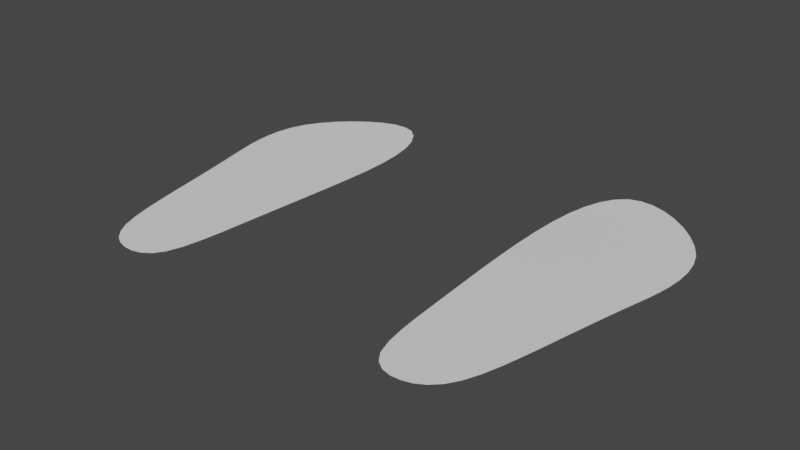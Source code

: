 # Source: FootPrints.blend  (saved by Blender 2.93.20; exported with 4.5.12 LTS)
import bpy
from mathutils import Matrix  # noqa: F401  (used for matrix-valued properties, if any)

bpy.ops.wm.read_factory_settings(use_empty=True)
scene = bpy.context.scene
scene.name = 'Scene'

# ---- collections
col_collection = bpy.data.collections.new('Collection'); scene.collection.children.link(col_collection)

# ---- world
world_world = bpy.data.worlds.new('World'); scene.world = world_world
world_world.use_nodes = True; world_world.node_tree.nodes.clear()
_N = world_world.node_tree.nodes; _L = world_world.node_tree.links
n0 = _N.new('ShaderNodeOutputWorld'); n0.name = 'World Output'; n0.location = (300, 300)
n1 = _N.new('ShaderNodeBackground'); n1.name = 'Background'; n1.location = (10, 300)
n1.inputs[0].default_value = (0.05088, 0.05088, 0.05088, 1.0)
_L.new(n1.outputs[0], n0.inputs[0])
n0.is_active_output = True
world_world.color = (0.05088, 0.05088, 0.05088)
world_world.use_sun_shadow = False
world_world.sun_shadow_jitter_overblur = 0.0

# ---- meshes
me_plane = bpy.data.meshes.new('Plane')
me_plane.from_pydata([(-0.6976, -1.122, 0.0), (-1.158, -1.047, 0.0), (-0.7679, 1.126, 1.1e-09), (-1.456, 0.6793, 0.0), (-0.6159, 0.03498, 0.0), (-1.38, 0.0, 0.0), (-0.9455, -1.178, 0.0), (-1.12, 1.03, -0.002993), (-0.9979, 0.01749, 0.0), (-1.462, 0.2901, 0.0), (-0.5958, 0.7426, -0.01203), (-1.047, 0.5131, 0.0), (-0.6655, -0.57, 0.0), (-1.272, -0.5146, 0.0), (-0.9775, -0.5423, 0.0)], [], [(11, 7, 3, 9), (14, 8, 5, 13), (12, 4, 8, 14), (10, 2, 7, 11), (4, 10, 11, 8), (8, 11, 9, 5), (0, 12, 14, 6), (6, 14, 13, 1)])
_uv = me_plane.uv_layers.new(name='UVMap')
_uv.uv.foreach_set('vector', [0.5, 0.75, 0.5, 1.0, 1.0, 1.0, 1.0, 0.75, 0.5, 0.25, 0.5, 0.5, 1.0, 0.5, 1.0, 0.25, 0.0, 0.25, 0.0, 0.5, 0.5, 0.5, 0.5, 0.25, 0.0, 0.75, 0.0, 1.0, 0.5, 1.0, 0.5, 0.75, 0.0, 0.5, 0.0, 0.75, 0.5, 0.75, 0.5, 0.5, 0.5, 0.5, 0.5, 0.75, 1.0, 0.75, 1.0, 0.5, 0.0, 0.0, 0.0, 0.25, 0.5, 0.25, 0.5, 0.0, 0.5, 0.0, 0.5, 0.25, 1.0, 0.25, 1.0, 0.0])
me_plane.use_remesh_fix_poles = True
me_plane.use_remesh_preserve_attributes = False
me_plane.update()
me_plane_001 = bpy.data.meshes.new('Plane.001')
me_plane_001.from_pydata([(0.6976, -1.122, 0.0), (1.158, -1.047, 0.0), (0.7679, 1.126, 1.1e-09), (1.456, 0.6793, 0.0), (0.6159, 0.03498, 0.0), (1.38, 0.0, 0.0), (0.9455, -1.178, 0.0), (1.12, 1.03, -0.002993), (0.9979, 0.01749, 0.0), (1.462, 0.2901, 0.0), (0.5958, 0.7426, -0.01203), (1.047, 0.5131, 0.0), (0.6655, -0.57, 0.0), (1.272, -0.5146, 0.0), (0.9775, -0.5423, 0.0)], [], [(11, 9, 3, 7), (14, 13, 5, 8), (12, 14, 8, 4), (10, 11, 7, 2), (4, 8, 11, 10), (8, 5, 9, 11), (0, 6, 14, 12), (6, 1, 13, 14)])
_uv = me_plane_001.uv_layers.new(name='UVMap')
_uv.uv.foreach_set('vector', [0.5, 0.75, 1.0, 0.75, 1.0, 1.0, 0.5, 1.0, 0.5, 0.25, 1.0, 0.25, 1.0, 0.5, 0.5, 0.5, 0.0, 0.25, 0.5, 0.25, 0.5, 0.5, 0.0, 0.5, 0.0, 0.75, 0.5, 0.75, 0.5, 1.0, 0.0, 1.0, 0.0, 0.5, 0.5, 0.5, 0.5, 0.75, 0.0, 0.75, 0.5, 0.5, 1.0, 0.5, 1.0, 0.75, 0.5, 0.75, 0.0, 0.0, 0.5, 0.0, 0.5, 0.25, 0.0, 0.25, 0.5, 0.0, 1.0, 0.0, 1.0, 0.25, 0.5, 0.25])
me_plane_001.use_remesh_fix_poles = True
me_plane_001.use_remesh_preserve_attributes = False
me_plane_001.update()

# ---- objects
ob_left = bpy.data.objects.new('Left', me_plane)
ob_right = bpy.data.objects.new('Right', me_plane_001)

# ---- transforms, parenting, visibility, modifiers, constraints
ob_left.location = (0.0, 0.0, 0.0)
ob_left.scale = (0.1297, 0.1297, 0.1297)
_m = ob_left.modifiers.new('Subdivision', 'SUBSURF')
ob_right.location = (0.0, 0.0, 0.0)
ob_right.scale = (0.1297, 0.1297, 0.1297)
_m = ob_right.modifiers.new('Subdivision', 'SUBSURF')

# ---- collection membership
col_collection.objects.link(ob_left)
col_collection.objects.link(ob_right)

# ---- scene / render settings (as saved in the file)
scene.frame_start = 1; scene.frame_end = 250; scene.frame_set(1)
scene.render.engine = 'BLENDER_EEVEE_NEXT'
scene.cycles.use_denoising = False
scene.cycles.samples = 128
scene.cycles.sampling_pattern = 'TABULATED_SOBOL'
scene.cycles.use_adaptive_sampling = False
scene.cycles.use_light_tree = False
scene.view_settings.view_transform = 'Filmic'
bpy.context.view_layer.update()

# ---- added for rendering (the .blend has no active camera and no usable light): camera, sun
cam_auto = bpy.data.cameras.new('AutoCamera')
cam_auto.lens = 50.0
cam_auto.sensor_width = 36.0
cam_auto.clip_end = 1000.0
ob_auto_camera = bpy.data.objects.new('AutoCamera', cam_auto)
scene.collection.objects.link(ob_auto_camera)
ob_auto_camera.location = (0.446555, -0.539209, 0.356464)
ob_auto_camera.rotation_euler = (1.09748, -7.21219e-08, 0.694738)
scene.camera = ob_auto_camera
light_auto_sun = bpy.data.lights.new('AutoSun', 'SUN')
light_auto_sun.energy = 3.0
light_auto_sun.angle = 0.0523599
ob_auto_sun = bpy.data.objects.new('AutoSun', light_auto_sun)
scene.collection.objects.link(ob_auto_sun)
ob_auto_sun.rotation_euler = (0.872665, 0.174533, 0.523599)
bpy.context.view_layer.update()
